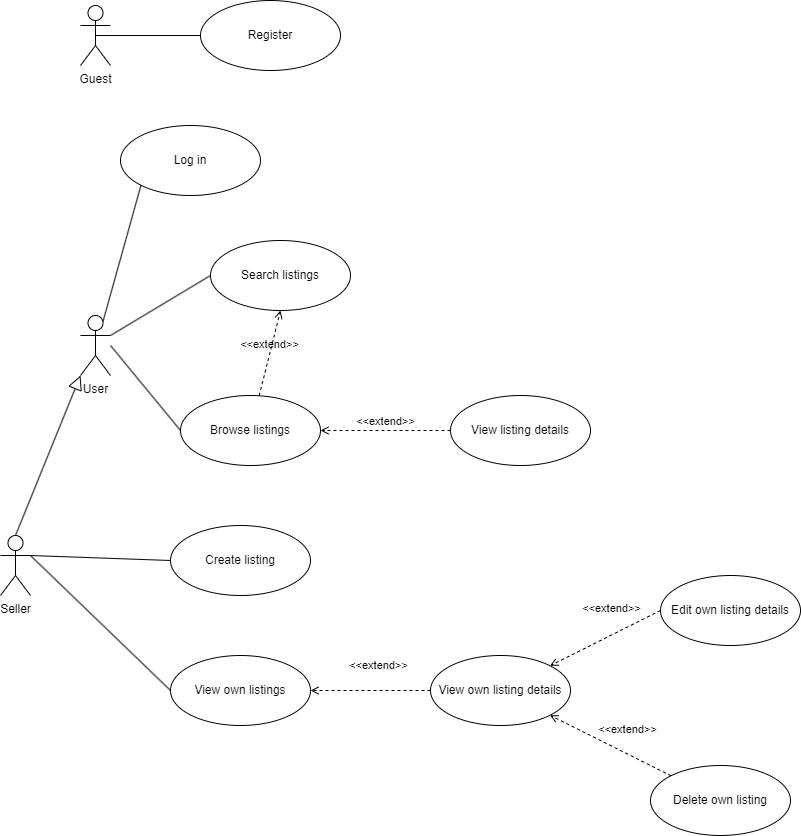

The diagram above was exported from draw.io. Its source (the exported page's mxGraphModel, read from the mxfile embedded in the PNG):
<mxGraphModel dx="1434" dy="844" grid="1" gridSize="10" guides="1" tooltips="1" connect="1" arrows="1" fold="1" page="1" pageScale="1" pageWidth="827" pageHeight="1169" math="0" shadow="0">
  <root>
    <mxCell id="0" />
    <mxCell id="1" parent="0" />
    <mxCell id="MfEHWK3AKlyRrS6AOqt1-1" value="Guest" style="shape=umlActor;verticalLabelPosition=bottom;verticalAlign=top;html=1;outlineConnect=0;" parent="1" vertex="1">
      <mxGeometry x="290" y="290" width="30" height="60" as="geometry" />
    </mxCell>
    <mxCell id="MfEHWK3AKlyRrS6AOqt1-2" value="Register" style="ellipse;whiteSpace=wrap;html=1;" parent="1" vertex="1">
      <mxGeometry x="410" y="285" width="140" height="70" as="geometry" />
    </mxCell>
    <mxCell id="cgIL4zK-a4AsEhECAUE4-7" value="Log i&lt;span style=&quot;background-color: transparent; color: light-dark(rgb(0, 0, 0), rgb(255, 255, 255));&quot;&gt;n&lt;/span&gt;" style="ellipse;whiteSpace=wrap;html=1;" parent="1" vertex="1">
      <mxGeometry x="330" y="410" width="140" height="70" as="geometry" />
    </mxCell>
    <mxCell id="cgIL4zK-a4AsEhECAUE4-10" value="User" style="shape=umlActor;verticalLabelPosition=bottom;verticalAlign=top;html=1;" parent="1" vertex="1">
      <mxGeometry x="290" y="600" width="30" height="60" as="geometry" />
    </mxCell>
    <mxCell id="cgIL4zK-a4AsEhECAUE4-11" value="Browse&lt;span style=&quot;background-color: transparent; color: light-dark(rgb(0, 0, 0), rgb(255, 255, 255));&quot;&gt;&amp;nbsp;listings&lt;/span&gt;" style="ellipse;whiteSpace=wrap;html=1;" parent="1" vertex="1">
      <mxGeometry x="390" y="680" width="140" height="70" as="geometry" />
    </mxCell>
    <mxCell id="iplLHxMiihv5tviZz-Xq-6" value="" style="endArrow=none;html=1;rounded=0;entryX=0.5;entryY=0.5;entryDx=0;entryDy=0;entryPerimeter=0;exitX=0;exitY=0.5;exitDx=0;exitDy=0;" parent="1" source="MfEHWK3AKlyRrS6AOqt1-2" target="MfEHWK3AKlyRrS6AOqt1-1" edge="1">
      <mxGeometry width="50" height="50" relative="1" as="geometry">
        <mxPoint x="400" y="470" as="sourcePoint" />
        <mxPoint x="450" y="420" as="targetPoint" />
      </mxGeometry>
    </mxCell>
    <mxCell id="iplLHxMiihv5tviZz-Xq-14" value="" style="endArrow=none;html=1;rounded=0;entryX=0;entryY=0.5;entryDx=0;entryDy=0;" parent="1" target="cgIL4zK-a4AsEhECAUE4-11" edge="1">
      <mxGeometry width="50" height="50" relative="1" as="geometry">
        <mxPoint x="320" y="630" as="sourcePoint" />
        <mxPoint x="390.71067811865476" y="630" as="targetPoint" />
      </mxGeometry>
    </mxCell>
    <mxCell id="iplLHxMiihv5tviZz-Xq-25" value="" style="endArrow=none;html=1;rounded=0;exitX=0.75;exitY=0.1;exitDx=0;exitDy=0;exitPerimeter=0;entryX=0;entryY=1;entryDx=0;entryDy=0;" parent="1" source="cgIL4zK-a4AsEhECAUE4-10" target="cgIL4zK-a4AsEhECAUE4-7" edge="1">
      <mxGeometry width="50" height="50" relative="1" as="geometry">
        <mxPoint x="310" y="570" as="sourcePoint" />
        <mxPoint x="360" y="520" as="targetPoint" />
      </mxGeometry>
    </mxCell>
    <mxCell id="iplLHxMiihv5tviZz-Xq-26" value="Create listing" style="ellipse;whiteSpace=wrap;html=1;" parent="1" vertex="1">
      <mxGeometry x="380" y="810" width="140" height="70" as="geometry" />
    </mxCell>
    <mxCell id="iplLHxMiihv5tviZz-Xq-27" value="" style="endArrow=none;html=1;rounded=0;entryX=0;entryY=0.5;entryDx=0;entryDy=0;exitX=1;exitY=0.3333333333333333;exitDx=0;exitDy=0;exitPerimeter=0;" parent="1" source="iplLHxMiihv5tviZz-Xq-46" target="iplLHxMiihv5tviZz-Xq-26" edge="1">
      <mxGeometry width="50" height="50" relative="1" as="geometry">
        <mxPoint x="460" y="770" as="sourcePoint" />
        <mxPoint x="510" y="720" as="targetPoint" />
      </mxGeometry>
    </mxCell>
    <mxCell id="iplLHxMiihv5tviZz-Xq-28" value="View&amp;nbsp;&lt;span style=&quot;background-color: transparent; color: light-dark(rgb(0, 0, 0), rgb(255, 255, 255));&quot;&gt;own listings&lt;/span&gt;" style="ellipse;whiteSpace=wrap;html=1;" parent="1" vertex="1">
      <mxGeometry x="380" y="940" width="140" height="70" as="geometry" />
    </mxCell>
    <mxCell id="iplLHxMiihv5tviZz-Xq-29" value="Search listings" style="ellipse;whiteSpace=wrap;html=1;" parent="1" vertex="1">
      <mxGeometry x="420" y="525" width="140" height="70" as="geometry" />
    </mxCell>
    <mxCell id="iplLHxMiihv5tviZz-Xq-30" value="" style="endArrow=none;html=1;rounded=0;entryX=0;entryY=0.5;entryDx=0;entryDy=0;exitX=1;exitY=0.3333333333333333;exitDx=0;exitDy=0;exitPerimeter=0;" parent="1" source="cgIL4zK-a4AsEhECAUE4-10" target="iplLHxMiihv5tviZz-Xq-29" edge="1">
      <mxGeometry width="50" height="50" relative="1" as="geometry">
        <mxPoint x="460" y="670" as="sourcePoint" />
        <mxPoint x="510" y="620" as="targetPoint" />
      </mxGeometry>
    </mxCell>
    <mxCell id="iplLHxMiihv5tviZz-Xq-34" value="&amp;lt;&amp;lt;extend&amp;gt;&amp;gt;" style="html=1;verticalAlign=bottom;labelBackgroundColor=none;endArrow=open;endFill=0;dashed=1;rounded=0;entryX=1;entryY=0.5;entryDx=0;entryDy=0;exitX=0;exitY=0.5;exitDx=0;exitDy=0;" parent="1" source="iplLHxMiihv5tviZz-Xq-35" target="iplLHxMiihv5tviZz-Xq-28" edge="1">
      <mxGeometry x="-0.1388" y="-16" width="160" relative="1" as="geometry">
        <mxPoint x="680" y="760" as="sourcePoint" />
        <mxPoint x="680" y="720" as="targetPoint" />
        <mxPoint as="offset" />
      </mxGeometry>
    </mxCell>
    <mxCell id="iplLHxMiihv5tviZz-Xq-35" value="View own listing details" style="ellipse;whiteSpace=wrap;html=1;" parent="1" vertex="1">
      <mxGeometry x="640" y="940" width="140" height="70" as="geometry" />
    </mxCell>
    <mxCell id="iplLHxMiihv5tviZz-Xq-36" value="Edit own listing details" style="ellipse;whiteSpace=wrap;html=1;" parent="1" vertex="1">
      <mxGeometry x="870" y="860" width="140" height="70" as="geometry" />
    </mxCell>
    <mxCell id="iplLHxMiihv5tviZz-Xq-37" value="Delete own listing" style="ellipse;whiteSpace=wrap;html=1;" parent="1" vertex="1">
      <mxGeometry x="860" y="1050" width="140" height="70" as="geometry" />
    </mxCell>
    <mxCell id="iplLHxMiihv5tviZz-Xq-39" value="&amp;lt;&amp;lt;extend&amp;gt;&amp;gt;" style="html=1;verticalAlign=bottom;labelBackgroundColor=none;endArrow=open;endFill=0;dashed=1;rounded=0;entryX=1;entryY=0;entryDx=0;entryDy=0;exitX=0;exitY=0.5;exitDx=0;exitDy=0;" parent="1" source="iplLHxMiihv5tviZz-Xq-36" target="iplLHxMiihv5tviZz-Xq-35" edge="1">
      <mxGeometry x="-0.2439" y="-16" width="160" relative="1" as="geometry">
        <mxPoint x="690" y="630" as="sourcePoint" />
        <mxPoint x="880" y="530" as="targetPoint" />
        <mxPoint as="offset" />
      </mxGeometry>
    </mxCell>
    <mxCell id="iplLHxMiihv5tviZz-Xq-40" value="&amp;lt;&amp;lt;extend&amp;gt;&amp;gt;" style="html=1;verticalAlign=bottom;labelBackgroundColor=none;endArrow=open;endFill=0;dashed=1;rounded=0;entryX=1;entryY=1;entryDx=0;entryDy=0;exitX=0;exitY=0;exitDx=0;exitDy=0;" parent="1" source="iplLHxMiihv5tviZz-Xq-37" target="iplLHxMiihv5tviZz-Xq-35" edge="1">
      <mxGeometry x="-0.173" y="-14" width="160" relative="1" as="geometry">
        <mxPoint x="740" y="860" as="sourcePoint" />
        <mxPoint x="900" y="860" as="targetPoint" />
        <mxPoint as="offset" />
      </mxGeometry>
    </mxCell>
    <mxCell id="iplLHxMiihv5tviZz-Xq-43" value="" style="endArrow=none;html=1;rounded=0;exitX=0;exitY=0.5;exitDx=0;exitDy=0;entryX=1;entryY=0.3333333333333333;entryDx=0;entryDy=0;entryPerimeter=0;" parent="1" source="iplLHxMiihv5tviZz-Xq-28" target="iplLHxMiihv5tviZz-Xq-46" edge="1">
      <mxGeometry width="50" height="50" relative="1" as="geometry">
        <mxPoint x="740" y="660" as="sourcePoint" />
        <mxPoint x="290" y="740" as="targetPoint" />
      </mxGeometry>
    </mxCell>
    <mxCell id="iplLHxMiihv5tviZz-Xq-44" value="View listing details" style="ellipse;whiteSpace=wrap;html=1;" parent="1" vertex="1">
      <mxGeometry x="660" y="680" width="140" height="70" as="geometry" />
    </mxCell>
    <mxCell id="iplLHxMiihv5tviZz-Xq-45" value="&amp;lt;&amp;lt;extend&amp;gt;&amp;gt;" style="html=1;verticalAlign=bottom;labelBackgroundColor=none;endArrow=open;endFill=0;dashed=1;rounded=0;entryX=1;entryY=0.5;entryDx=0;entryDy=0;exitX=0;exitY=0.5;exitDx=0;exitDy=0;" parent="1" source="iplLHxMiihv5tviZz-Xq-44" target="cgIL4zK-a4AsEhECAUE4-11" edge="1">
      <mxGeometry width="160" relative="1" as="geometry">
        <mxPoint x="650" y="630" as="sourcePoint" />
        <mxPoint x="850" y="630" as="targetPoint" />
      </mxGeometry>
    </mxCell>
    <mxCell id="iplLHxMiihv5tviZz-Xq-46" value="Seller" style="shape=umlActor;verticalLabelPosition=bottom;verticalAlign=top;html=1;" parent="1" vertex="1">
      <mxGeometry x="210" y="820" width="30" height="60" as="geometry" />
    </mxCell>
    <mxCell id="iplLHxMiihv5tviZz-Xq-48" value="" style="edgeStyle=none;html=1;endSize=12;endArrow=block;endFill=0;rounded=0;exitX=0.5;exitY=0;exitDx=0;exitDy=0;exitPerimeter=0;entryX=0;entryY=1;entryDx=0;entryDy=0;entryPerimeter=0;" parent="1" source="iplLHxMiihv5tviZz-Xq-46" target="cgIL4zK-a4AsEhECAUE4-10" edge="1">
      <mxGeometry width="160" relative="1" as="geometry">
        <mxPoint x="90" y="790" as="sourcePoint" />
        <mxPoint x="300" y="740" as="targetPoint" />
      </mxGeometry>
    </mxCell>
    <mxCell id="l4pyw3zHWh3rt-vARxQy-1" value="&amp;lt;&amp;lt;extend&amp;gt;&amp;gt;" style="html=1;verticalAlign=bottom;labelBackgroundColor=none;endArrow=open;endFill=0;dashed=1;rounded=0;entryX=0.5;entryY=1;entryDx=0;entryDy=0;" edge="1" parent="1" source="cgIL4zK-a4AsEhECAUE4-11" target="iplLHxMiihv5tviZz-Xq-29">
      <mxGeometry width="160" relative="1" as="geometry">
        <mxPoint x="650" y="510" as="sourcePoint" />
        <mxPoint x="810" y="510" as="targetPoint" />
      </mxGeometry>
    </mxCell>
  </root>
</mxGraphModel>